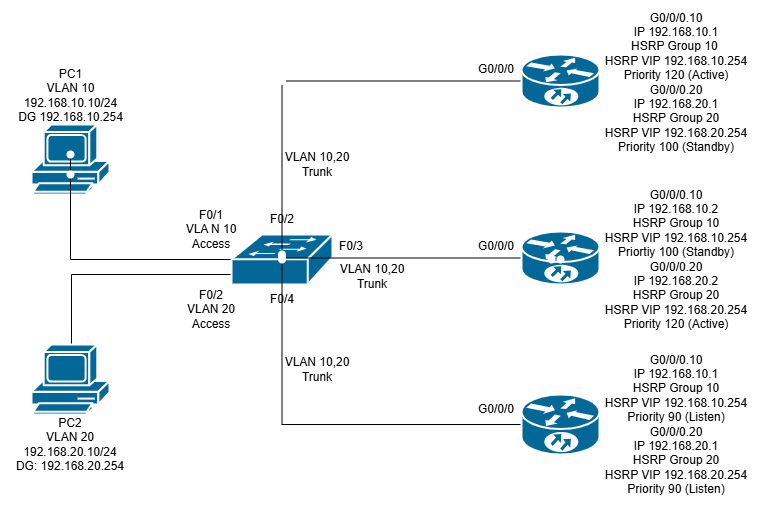

The diagram above was exported from draw.io. Its source (the exported page's mxGraphModel, read from the mxfile embedded in the PNG):
<mxGraphModel dx="1028" dy="595" grid="1" gridSize="10" guides="1" tooltips="1" connect="1" arrows="1" fold="1" page="1" pageScale="1" pageWidth="850" pageHeight="1100" math="0" shadow="0">
  <root>
    <mxCell id="0" />
    <mxCell id="1" parent="0" />
    <mxCell id="1pSujZGEYOiVp5hE4BIw-1" value="" style="shape=mxgraph.cisco.computers_and_peripherals.pc;sketch=0;html=1;pointerEvents=1;dashed=0;fillColor=#036897;strokeColor=#ffffff;strokeWidth=2;verticalLabelPosition=bottom;verticalAlign=top;align=center;outlineConnect=0;" vertex="1" parent="1">
      <mxGeometry x="40" y="150" width="78" height="70" as="geometry" />
    </mxCell>
    <mxCell id="1pSujZGEYOiVp5hE4BIw-46" value="" style="edgeStyle=orthogonalEdgeStyle;rounded=0;orthogonalLoop=1;jettySize=auto;html=1;entryX=0.82;entryY=0.74;entryDx=0;entryDy=0;entryPerimeter=0;endArrow=none;endFill=1;startFill=0;" edge="1" parent="1">
      <mxGeometry relative="1" as="geometry">
        <mxPoint x="80" y="370" as="sourcePoint" />
        <mxPoint x="291.5" y="283.5" as="targetPoint" />
        <Array as="points">
          <mxPoint x="80" y="300" />
          <mxPoint x="291" y="300" />
        </Array>
      </mxGeometry>
    </mxCell>
    <mxCell id="1pSujZGEYOiVp5hE4BIw-2" value="" style="shape=mxgraph.cisco.computers_and_peripherals.pc;sketch=0;html=1;pointerEvents=1;dashed=0;fillColor=#036897;strokeColor=#ffffff;strokeWidth=2;verticalLabelPosition=bottom;verticalAlign=top;align=center;outlineConnect=0;" vertex="1" parent="1">
      <mxGeometry x="40" y="370" width="78" height="70" as="geometry" />
    </mxCell>
    <mxCell id="1pSujZGEYOiVp5hE4BIw-21" value="" style="edgeStyle=orthogonalEdgeStyle;rounded=0;orthogonalLoop=1;jettySize=auto;html=1;endArrow=none;startFill=0;" edge="1" parent="1" source="1pSujZGEYOiVp5hE4BIw-4" target="1pSujZGEYOiVp5hE4BIw-20">
      <mxGeometry relative="1" as="geometry">
        <Array as="points">
          <mxPoint x="79" y="285" />
        </Array>
      </mxGeometry>
    </mxCell>
    <mxCell id="1pSujZGEYOiVp5hE4BIw-4" value="" style="shape=mxgraph.cisco.switches.workgroup_switch;sketch=0;html=1;pointerEvents=1;dashed=0;fillColor=#036897;strokeColor=#ffffff;strokeWidth=2;verticalLabelPosition=bottom;verticalAlign=top;align=center;outlineConnect=0;" vertex="1" parent="1">
      <mxGeometry x="240" y="260" width="101" height="50" as="geometry" />
    </mxCell>
    <mxCell id="1pSujZGEYOiVp5hE4BIw-42" value="" style="edgeStyle=orthogonalEdgeStyle;rounded=0;orthogonalLoop=1;jettySize=auto;html=1;endArrow=none;startFill=0;" edge="1" parent="1" source="1pSujZGEYOiVp5hE4BIw-6" target="1pSujZGEYOiVp5hE4BIw-41">
      <mxGeometry relative="1" as="geometry" />
    </mxCell>
    <mxCell id="1pSujZGEYOiVp5hE4BIw-6" value="" style="shape=mxgraph.cisco.routers.10700;sketch=0;html=1;pointerEvents=1;dashed=0;fillColor=#036897;strokeColor=#ffffff;strokeWidth=2;verticalLabelPosition=bottom;verticalAlign=top;align=center;outlineConnect=0;" vertex="1" parent="1">
      <mxGeometry x="530" y="420" width="78" height="60" as="geometry" />
    </mxCell>
    <mxCell id="1pSujZGEYOiVp5hE4BIw-40" value="" style="edgeStyle=orthogonalEdgeStyle;rounded=0;orthogonalLoop=1;jettySize=auto;html=1;endArrow=none;startFill=0;" edge="1" parent="1" source="1pSujZGEYOiVp5hE4BIw-7" target="1pSujZGEYOiVp5hE4BIw-39">
      <mxGeometry relative="1" as="geometry" />
    </mxCell>
    <mxCell id="1pSujZGEYOiVp5hE4BIw-7" value="" style="shape=mxgraph.cisco.routers.10700;sketch=0;html=1;pointerEvents=1;dashed=0;fillColor=#036897;strokeColor=#ffffff;strokeWidth=2;verticalLabelPosition=bottom;verticalAlign=top;align=center;outlineConnect=0;" vertex="1" parent="1">
      <mxGeometry x="530" y="257" width="78" height="53" as="geometry" />
    </mxCell>
    <mxCell id="1pSujZGEYOiVp5hE4BIw-65" value="" style="edgeStyle=orthogonalEdgeStyle;rounded=0;orthogonalLoop=1;jettySize=auto;html=1;endArrow=none;startFill=0;" edge="1" parent="1" source="1pSujZGEYOiVp5hE4BIw-8" target="1pSujZGEYOiVp5hE4BIw-64">
      <mxGeometry relative="1" as="geometry" />
    </mxCell>
    <mxCell id="1pSujZGEYOiVp5hE4BIw-8" value="" style="shape=mxgraph.cisco.routers.10700;sketch=0;html=1;pointerEvents=1;dashed=0;fillColor=#036897;strokeColor=#ffffff;strokeWidth=2;verticalLabelPosition=bottom;verticalAlign=top;align=center;outlineConnect=0;" vertex="1" parent="1">
      <mxGeometry x="530" y="80" width="78" height="53" as="geometry" />
    </mxCell>
    <mxCell id="1pSujZGEYOiVp5hE4BIw-15" value="" style="shape=waypoint;sketch=0;size=6;pointerEvents=1;points=[];fillColor=#036897;resizable=0;rotatable=0;perimeter=centerPerimeter;snapToPoint=1;verticalAlign=top;strokeColor=#ffffff;dashed=0;strokeWidth=2;" vertex="1" parent="1">
      <mxGeometry x="69" y="190" width="20" height="20" as="geometry" />
    </mxCell>
    <mxCell id="1pSujZGEYOiVp5hE4BIw-20" value="" style="shape=waypoint;sketch=0;size=6;pointerEvents=1;points=[];fillColor=#036897;resizable=0;rotatable=0;perimeter=centerPerimeter;snapToPoint=1;verticalAlign=top;strokeColor=#ffffff;dashed=0;strokeWidth=2;" vertex="1" parent="1">
      <mxGeometry x="69" y="170" width="20" height="20" as="geometry" />
    </mxCell>
    <mxCell id="1pSujZGEYOiVp5hE4BIw-24" value="" style="shape=waypoint;sketch=0;size=6;pointerEvents=1;points=[];fillColor=#036897;resizable=0;rotatable=0;perimeter=centerPerimeter;snapToPoint=1;verticalAlign=top;strokeColor=#ffffff;dashed=0;strokeWidth=2;" vertex="1" parent="1">
      <mxGeometry x="550" y="275" width="20" height="20" as="geometry" />
    </mxCell>
    <mxCell id="1pSujZGEYOiVp5hE4BIw-32" value="" style="shape=waypoint;sketch=0;size=6;pointerEvents=1;points=[];fillColor=#036897;resizable=0;rotatable=0;perimeter=centerPerimeter;snapToPoint=1;verticalAlign=top;strokeColor=#ffffff;dashed=0;strokeWidth=2;" vertex="1" parent="1">
      <mxGeometry x="280.5" y="96.5" width="20" height="20" as="geometry" />
    </mxCell>
    <mxCell id="1pSujZGEYOiVp5hE4BIw-35" value="" style="shape=waypoint;sketch=0;size=6;pointerEvents=1;points=[];fillColor=#036897;resizable=0;rotatable=0;perimeter=centerPerimeter;snapToPoint=1;verticalAlign=top;strokeColor=#ffffff;dashed=0;strokeWidth=2;" vertex="1" parent="1">
      <mxGeometry x="559" y="275" width="20" height="20" as="geometry" />
    </mxCell>
    <mxCell id="1pSujZGEYOiVp5hE4BIw-37" value="" style="shape=waypoint;sketch=0;size=6;pointerEvents=1;points=[];fillColor=#036897;resizable=0;rotatable=0;perimeter=centerPerimeter;snapToPoint=1;verticalAlign=top;strokeColor=#ffffff;dashed=0;strokeWidth=2;" vertex="1" parent="1">
      <mxGeometry x="280.5" y="273.5" width="20" height="20" as="geometry" />
    </mxCell>
    <mxCell id="1pSujZGEYOiVp5hE4BIw-39" value="" style="shape=waypoint;sketch=0;size=6;pointerEvents=1;points=[];fillColor=#036897;resizable=0;rotatable=0;perimeter=centerPerimeter;snapToPoint=1;verticalAlign=top;strokeColor=#ffffff;dashed=0;strokeWidth=2;" vertex="1" parent="1">
      <mxGeometry x="280.5" y="273.5" width="20" height="20" as="geometry" />
    </mxCell>
    <mxCell id="1pSujZGEYOiVp5hE4BIw-41" value="" style="shape=waypoint;sketch=0;size=6;pointerEvents=1;points=[];fillColor=#036897;resizable=0;rotatable=0;perimeter=centerPerimeter;snapToPoint=1;verticalAlign=top;strokeColor=#ffffff;dashed=0;strokeWidth=2;" vertex="1" parent="1">
      <mxGeometry x="280.5" y="275" width="20" height="20" as="geometry" />
    </mxCell>
    <mxCell id="1pSujZGEYOiVp5hE4BIw-43" value="" style="shape=waypoint;sketch=0;size=6;pointerEvents=1;points=[];fillColor=#036897;resizable=0;rotatable=0;perimeter=centerPerimeter;snapToPoint=1;verticalAlign=top;strokeColor=#ffffff;dashed=0;strokeWidth=2;" vertex="1" parent="1">
      <mxGeometry x="280.5" y="273.5" width="20" height="20" as="geometry" />
    </mxCell>
    <mxCell id="1pSujZGEYOiVp5hE4BIw-45" value="" style="shape=waypoint;sketch=0;size=6;pointerEvents=1;points=[];fillColor=#036897;resizable=0;rotatable=0;perimeter=centerPerimeter;snapToPoint=1;verticalAlign=top;strokeColor=#ffffff;dashed=0;strokeWidth=2;" vertex="1" parent="1">
      <mxGeometry x="280.5" y="273.5" width="20" height="20" as="geometry" />
    </mxCell>
    <mxCell id="1pSujZGEYOiVp5hE4BIw-48" value="F0/2&lt;div&gt;VLAN 20&lt;/div&gt;&lt;div&gt;Access&lt;/div&gt;" style="text;strokeColor=none;align=center;fillColor=none;html=1;verticalAlign=middle;whiteSpace=wrap;rounded=0;" vertex="1" parent="1">
      <mxGeometry x="190" y="320" width="60" height="30" as="geometry" />
    </mxCell>
    <mxCell id="1pSujZGEYOiVp5hE4BIw-49" value="F0/1&lt;div&gt;VLA N 10&lt;/div&gt;&lt;div&gt;Access&lt;/div&gt;" style="text;strokeColor=none;align=center;fillColor=none;html=1;verticalAlign=middle;whiteSpace=wrap;rounded=0;" vertex="1" parent="1">
      <mxGeometry x="190" y="240" width="60" height="30" as="geometry" />
    </mxCell>
    <mxCell id="1pSujZGEYOiVp5hE4BIw-51" value="PC2&lt;div&gt;VLAN 20&lt;/div&gt;&lt;div&gt;192.168.20.10/24&lt;/div&gt;&lt;div&gt;DG: 192.168.20.254&lt;/div&gt;" style="text;strokeColor=none;align=center;fillColor=none;html=1;verticalAlign=middle;whiteSpace=wrap;rounded=0;" vertex="1" parent="1">
      <mxGeometry x="23.25" y="460" width="111.5" height="20" as="geometry" />
    </mxCell>
    <mxCell id="1pSujZGEYOiVp5hE4BIw-52" value="PC1&lt;div&gt;VLAN 10&lt;/div&gt;&lt;div&gt;192.168.10.10/24&lt;/div&gt;&lt;div&gt;DG 192.168.10.254&lt;/div&gt;" style="text;strokeColor=none;align=center;fillColor=none;html=1;verticalAlign=middle;whiteSpace=wrap;rounded=0;" vertex="1" parent="1">
      <mxGeometry x="18.75" y="116.5" width="120.5" height="8.5" as="geometry" />
    </mxCell>
    <mxCell id="1pSujZGEYOiVp5hE4BIw-54" value="VLAN 10,20&lt;div&gt;Trunk&lt;/div&gt;" style="text;strokeColor=none;align=center;fillColor=none;html=1;verticalAlign=middle;whiteSpace=wrap;rounded=0;" vertex="1" parent="1">
      <mxGeometry x="341" y="287" width="80" height="30" as="geometry" />
    </mxCell>
    <mxCell id="1pSujZGEYOiVp5hE4BIw-57" value="VLAN 10,20&lt;div&gt;Trunk&lt;/div&gt;" style="text;strokeColor=none;align=center;fillColor=none;html=1;verticalAlign=middle;whiteSpace=wrap;rounded=0;" vertex="1" parent="1">
      <mxGeometry x="285.75" y="380" width="79.5" height="30" as="geometry" />
    </mxCell>
    <mxCell id="1pSujZGEYOiVp5hE4BIw-59" value="F0/2" style="text;strokeColor=none;align=center;fillColor=none;html=1;verticalAlign=middle;whiteSpace=wrap;rounded=0;" vertex="1" parent="1">
      <mxGeometry x="260.5" y="230" width="60" height="30" as="geometry" />
    </mxCell>
    <mxCell id="1pSujZGEYOiVp5hE4BIw-60" value="F0/3" style="text;strokeColor=none;align=center;fillColor=none;html=1;verticalAlign=middle;whiteSpace=wrap;rounded=0;" vertex="1" parent="1">
      <mxGeometry x="330" y="257" width="60" height="30" as="geometry" />
    </mxCell>
    <mxCell id="1pSujZGEYOiVp5hE4BIw-61" value="F0/4" style="text;strokeColor=none;align=center;fillColor=none;html=1;verticalAlign=middle;whiteSpace=wrap;rounded=0;" vertex="1" parent="1">
      <mxGeometry x="260.5" y="310" width="60" height="30" as="geometry" />
    </mxCell>
    <mxCell id="1pSujZGEYOiVp5hE4BIw-64" value="" style="shape=waypoint;sketch=0;size=6;pointerEvents=1;points=[];fillColor=#036897;resizable=0;rotatable=0;perimeter=centerPerimeter;snapToPoint=1;verticalAlign=top;strokeColor=#ffffff;dashed=0;strokeWidth=2;" vertex="1" parent="1">
      <mxGeometry x="280.5" y="270" width="20" height="20" as="geometry" />
    </mxCell>
    <mxCell id="1pSujZGEYOiVp5hE4BIw-66" value="VLAN 10,20&lt;div&gt;Trunk&lt;/div&gt;" style="text;strokeColor=none;align=center;fillColor=none;html=1;verticalAlign=middle;whiteSpace=wrap;rounded=0;" vertex="1" parent="1">
      <mxGeometry x="280.5" y="180" width="90" height="20" as="geometry" />
    </mxCell>
    <mxCell id="1pSujZGEYOiVp5hE4BIw-67" value="G0/0/0.10&lt;div&gt;IP 192.168.10.1&lt;br&gt;&lt;div&gt;HSRP Group 10&amp;nbsp;&lt;/div&gt;&lt;div&gt;HSRP VIP 192.168.10.254&lt;/div&gt;&lt;div&gt;Priority 120 (Active)&lt;/div&gt;&lt;div&gt;G0/0/0.20&lt;/div&gt;&lt;div&gt;IP 192.168.20.1&lt;/div&gt;&lt;div&gt;HSRP Group 20&lt;/div&gt;&lt;div&gt;HSRP VIP 192.168.20.254&lt;/div&gt;&lt;div&gt;Priority 100 (Standby)&lt;/div&gt;&lt;/div&gt;" style="text;strokeColor=none;align=center;fillColor=none;html=1;verticalAlign=middle;whiteSpace=wrap;rounded=0;" vertex="1" parent="1">
      <mxGeometry x="590" y="98.5" width="190" height="18" as="geometry" />
    </mxCell>
    <mxCell id="1pSujZGEYOiVp5hE4BIw-68" value="G0/0/0.10&lt;div&gt;IP 192.168.10.2&lt;br&gt;&lt;div&gt;HSRP Group 10&lt;/div&gt;&lt;div&gt;HSRP VIP 192.168.10.254&lt;/div&gt;&lt;div&gt;Priortiy 100 (Standby)&lt;/div&gt;&lt;div&gt;G0/0/0.20&lt;/div&gt;&lt;div&gt;IP 192.168.20.2&lt;/div&gt;&lt;div&gt;HSRP Group 20&lt;/div&gt;&lt;div&gt;HSRP VIP 192.168.20.254&lt;/div&gt;&lt;div&gt;Priority 120 (Active)&lt;/div&gt;&lt;/div&gt;" style="text;strokeColor=none;align=center;fillColor=none;html=1;verticalAlign=middle;whiteSpace=wrap;rounded=0;" vertex="1" parent="1">
      <mxGeometry x="600" y="275" width="170" height="20" as="geometry" />
    </mxCell>
    <mxCell id="1pSujZGEYOiVp5hE4BIw-70" value="G0/0/0.10&lt;div&gt;IP 192.168.10.1&lt;/div&gt;&lt;div&gt;HSRP Group 10&lt;br&gt;&lt;div&gt;HSRP VIP 192.168.10.254&lt;/div&gt;&lt;div&gt;Priority 90 (Listen)&lt;/div&gt;&lt;div&gt;&lt;span style=&quot;background-color: transparent; color: light-dark(rgb(0, 0, 0), rgb(255, 255, 255));&quot;&gt;G0/0/0.20&lt;/span&gt;&lt;/div&gt;&lt;div&gt;IP 192.168.20.1&lt;/div&gt;&lt;div&gt;HSRP Group 20&lt;/div&gt;&lt;div&gt;HSRP VIP 192.168.20.254&lt;/div&gt;&lt;div&gt;Priority 90 (Listen)&lt;/div&gt;&lt;/div&gt;" style="text;strokeColor=none;align=center;fillColor=none;html=1;verticalAlign=middle;whiteSpace=wrap;rounded=0;" vertex="1" parent="1">
      <mxGeometry x="600" y="435" width="170" height="30" as="geometry" />
    </mxCell>
    <mxCell id="1pSujZGEYOiVp5hE4BIw-71" value="G0/0/0" style="text;strokeColor=none;align=center;fillColor=none;html=1;verticalAlign=middle;whiteSpace=wrap;rounded=0;" vertex="1" parent="1">
      <mxGeometry x="480" y="80" width="50" height="30" as="geometry" />
    </mxCell>
    <mxCell id="1pSujZGEYOiVp5hE4BIw-72" value="G0/0/0" style="text;strokeColor=none;align=center;fillColor=none;html=1;verticalAlign=middle;whiteSpace=wrap;rounded=0;" vertex="1" parent="1">
      <mxGeometry x="475" y="257" width="60" height="30" as="geometry" />
    </mxCell>
    <mxCell id="1pSujZGEYOiVp5hE4BIw-73" value="G0/0/0" style="text;strokeColor=none;align=center;fillColor=none;html=1;verticalAlign=middle;whiteSpace=wrap;rounded=0;" vertex="1" parent="1">
      <mxGeometry x="475" y="420" width="60" height="30" as="geometry" />
    </mxCell>
  </root>
</mxGraphModel>